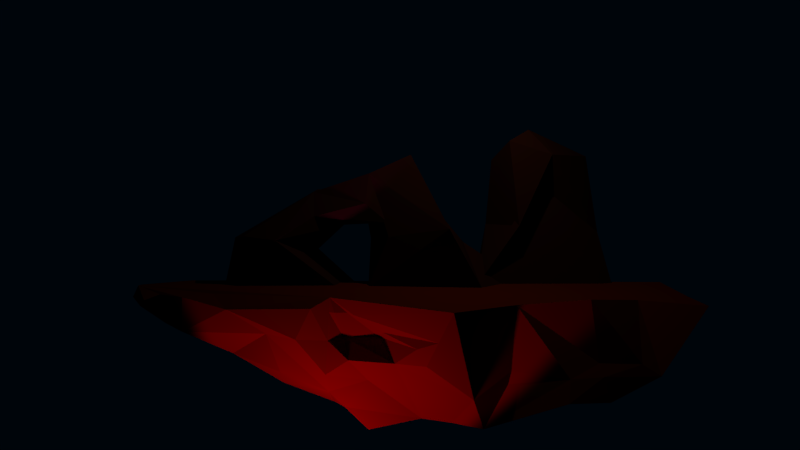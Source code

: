 # Source: planet.blend  (saved by Blender 2.67.0; exported with 4.5.12 LTS)
import bpy
from mathutils import Matrix  # noqa: F401  (used for matrix-valued properties, if any)

bpy.ops.wm.read_factory_settings(use_empty=True)
scene = bpy.context.scene
scene.name = 'Scene'

# ---- collections
col_collection_1 = bpy.data.collections.new('Collection 1'); scene.collection.children.link(col_collection_1)

# ---- materials (node trees are filled in below, after node groups)
mat_material_003 = bpy.data.materials.new('Material.003')
mat_material_003.alpha_threshold = 0.0
mat_material_003.use_transparent_shadow = False
mat_material_003.diffuse_color = (0.03968, 0.008387, 0.003316, 1.0)
mat_material_003.roughness = 0.5
mat_material_003.specular_intensity = 0.0
mat_material_003.line_color = (0.0, 0.0, 0.0, 1.0)
mat_material = bpy.data.materials.new('Material')
mat_material.alpha_threshold = 0.0
mat_material.use_transparent_shadow = False
mat_material.diffuse_color = (0.1282, 0.01125, 0.0, 1.0)
mat_material.roughness = 0.5
mat_material.specular_intensity = 0.0
mat_material.line_color = (0.0, 0.0, 0.0, 1.0)

# ---- material node trees

# ---- world
world_world = bpy.data.worlds.new('World'); scene.world = world_world
world_world.color = (0.0, 0.001438, 0.003095)
world_world.use_sun_shadow = False
world_world.sun_shadow_jitter_overblur = 0.0
world_world.cycles.sampling_method = 'MANUAL'
world_world.cycles.sample_map_resolution = 256

# ---- cameras
cam_camera = bpy.data.cameras.new('Camera')
cam_camera.clip_end = 100.0
cam_camera.lens = 35.0
cam_camera.sensor_width = 32.0
cam_camera.sensor_height = 18.0
cam_camera.ortho_scale = 7.314
cam_camera.dof.focus_distance = 0.0
cam_camera.dof.aperture_fstop = 128.0

# ---- lights
light_point = bpy.data.lights.new('Point', 'SPOT')
light_point.color = (0.5681, 0.0, 1.0)
light_point.transmission_factor = 0.0
light_point.energy = 596.0
light_point.shadow_buffer_clip_start = 0.5
light_point.shadow_soft_size = 0.1
light_point.shadow_maximum_resolution = 0.006
light_point.use_absolute_resolution = True
light_point.spot_size = 1.673
light_point.cycles.use_multiple_importance_sampling = False
light_lamp = bpy.data.lights.new('Lamp', 'AREA')
light_lamp.transmission_factor = 0.0
light_lamp.cutoff_distance = 30.0
light_lamp.energy = 21.21
light_lamp.shadow_buffer_clip_start = 1.001
light_lamp.shadow_soft_size = 0.1
light_lamp.shadow_maximum_resolution = 0.006
light_lamp.use_absolute_resolution = True
light_lamp.shape = 'RECTANGLE'
light_lamp.size = 0.1
light_lamp.size_y = 0.1
light_lamp.cycles.use_multiple_importance_sampling = False

# ---- meshes
me_cube_001 = bpy.data.meshes.new('Cube.001')
me_cube_001.from_pydata([(-0.4653, -1.0, -1.0), (-0.5071, 1.764, -1.0), (0.3315, 1.0, -1.0), (0.3315, -1.0, -1.0), (-0.4383, -1.159, 0.6791), (-0.6378, -0.4167, 1.04), (-0.07067, -0.2629, 1.33), (0.04987, -1.0, 1.0), (-0.6621, -1.014, -0.2429), (0.537, 0.4218, 0.07258), (0.3714, -0.6395, -0.08833), (-0.5716, 0.6995, -0.2984)], [], [(4, 5, 11, 1, 0, 8), (11, 9, 2), (9, 3, 2), (7, 4, 8), (0, 1, 2, 3), (7, 6, 5, 4), (6, 7, 9), (7, 10, 9), (0, 3, 8), (10, 7, 8), (3, 10, 8), (10, 3, 9), (5, 6, 9, 11), (1, 11, 2)])
me_cube_001.materials.append(mat_material_003)
me_cube_001.use_remesh_preserve_volume = False
me_cube_001.use_remesh_preserve_attributes = False
me_cube_001.use_mirror_vertex_groups = False
me_cube_001.update()
me_cube = bpy.data.meshes.new('Cube')
me_cube.from_pydata([(1.284, 1.0, -1.0), (0.9685, -0.8716, -1.139), (-1.0, -1.0, -1.0), (-1.0, 1.0, -1.0), (1.131, 4.541, 1.0), (0.3586, -3.551, 1.0), (-0.905, -4.239, 1.0), (-1.0, 4.325, 1.0), (0.0, -1.0, -1.0), (0.9525, -2.32, -0.184), (-0.9525, -2.619, 0.0), (0.215, -4.854, 0.751), (-2.384e-07, -3.182, 0.0), (-0.5, -1.0, -1.0), (0.9197, -2.555, 0.4478), (-0.9288, -3.429, 0.5), (-0.4525, -5.03, 1.0), (0.5, -1.0, -1.0), (0.9763, -1.523, -0.5), (-0.9763, -1.81, -0.5), (0.4428, -4.432, 1.0), (-0.4763, -3.952, 0.0), (0.4763, -3.198, 0.0), (-1.192e-07, -2.091, -0.5), (0.1625, -4.443, 0.4451), (-0.4644, -4.428, 0.5), (-0.4881, -2.639, -0.5), (0.4881, -2.34, -0.5), (0.8687, -3.951, 0.4601), (0.7935, -5.96e-08, -1.0), (1.898, 2.254, -0.3721), (0.8813, -3.213, 0.8387), (1.773, 0.495, 1.0), (0.9881, -1.261, -0.75), (1.04, -1.564, -0.1982), (1.535, 3.73, -0.03058), (1.308, 2.653, 1.127), (1.0, 0.5, -1.0), (0.6414, -1.528, 1.0), (0.3406, 4.433, 1.0), (-0.6788, -4.634, 1.0), (-0.9525, 0.04316, 1.0), (0.6788, -3.991, 1.0), (-0.2007, -5.115, 0.8254), (0.65, -4.637, 0.9366), (0.06714, -4.924, 1.079), (0.6849, 3.53, 1.0), (1.152, 1.507, 1.0), (1.284, 0.9988, -1.0), (1.819, 2.897, -0.3713), (1.331, -0.425, 0.07611), (1.499, 3.438, 0.147), (1.504, 0.8249, -0.4533), (1.236, 1.385, -0.2698), (1.713, 2.293, -0.04137), (1.711, 2.809, -0.0001542), (0.9874, -0.877, -0.2963), (0.4957, -1.481, -0.8205), (1.566, 2.757, 0.1774), (1.602, 0.08024, 0.1062), (1.511, 3.537, 0.08699), (1.254, 1.433, -0.0505), (1.102, -1.187, 0.06224), (1.503, -0.0688, 0.3569), (1.677, 0.2633, 0.5008), (1.048, -2.053, 0.3833), (-1.0, 1.098, -0.9413), (0.8693, -1.822, 0.8559), (0.8655, -1.548, 0.3271), (0.8276, -0.6977, 0.3834), (0.957, -0.6284, 0.4909), (0.7519, -1.296, 0.3621), (0.7543, -1.444, 0.77), (0.7796, -1.229, 0.7779), (0.8996, -1.107, 0.7617), (0.7187, -1.535, 0.7681)], [], [(0, 48, 37, 29, 1, 17, 8, 13, 2, 3), (20, 45, 44), (18, 34, 14, 9), (25, 16, 40, 6, 15), (2, 19, 10, 15, 6, 41, 7, 66, 3), (3, 30, 0), (26, 21, 10, 19), (27, 22, 12, 23), (28, 20, 44, 11, 24), (4, 39, 7, 41, 6, 40, 16, 45, 20, 42, 5, 38, 32, 47, 36, 46), (46, 35, 4), (21, 25, 15, 10), (12, 24, 25, 21), (24, 11, 43, 16, 25), (13, 26, 19, 2), (8, 23, 26, 13), (23, 12, 21, 26), (57, 27, 8), (57, 18, 27), (27, 18, 22), (22, 28, 24, 12), (14, 28, 22), (14, 31, 5, 42, 20, 28), (56, 18, 33), (44, 43, 11), (44, 45, 43), (45, 16, 43), (48, 0, 52, 29, 37), (29, 50, 56), (0, 30, 54, 53), (52, 0, 53), (49, 35, 60, 51, 55), (30, 49, 55, 54), (53, 54, 61), (52, 53, 61), (50, 52, 59), (55, 51, 58), (50, 59, 63), (54, 55, 58), (65, 14, 34), (14, 65, 31), (56, 62, 34), (56, 34, 18), (1, 29, 33), (29, 56, 33), (29, 52, 50), (32, 52, 47), (18, 9, 22), (17, 57, 8), (27, 23, 8), (9, 14, 22), (1, 33, 18, 57, 17), (36, 51, 46), (51, 60, 35, 46), (54, 47, 61), (59, 52, 64), (56, 50, 62), (59, 64, 63), (47, 52, 61), (51, 36, 58), (47, 54, 58, 36), (64, 32, 74, 70), (73, 69, 70, 74), (71, 72, 75, 68), (52, 32, 64), (67, 65, 68, 75), (69, 73, 72, 71), (39, 4, 66, 7), (4, 35, 49, 30, 3, 66), (38, 5, 31), (65, 67, 31), (67, 38, 31), (68, 65, 34), (69, 50, 63, 70), (50, 69, 71, 62), (62, 71, 68, 34), (63, 64, 70), (38, 67, 75), (38, 73, 74), (73, 38, 72), (72, 38, 75), (32, 38, 74)])
me_cube.materials.append(mat_material)
me_cube.use_remesh_preserve_volume = False
me_cube.use_remesh_preserve_attributes = False
me_cube.use_mirror_vertex_groups = False
me_cube.update()
me_cube_002 = bpy.data.meshes.new('Cube.002')
me_cube_002.from_pydata([(-0.2822, -1.0, -1.0), (-0.3239, 0.5919, -1.259), (0.3315, 1.0, -1.0), (0.3315, -1.0, -1.0), (-0.2551, -1.159, 0.6791), (-0.4701, 0.1588, 1.017), (-0.08655, -0.7695, 1.205), (0.04987, -1.0, 1.0), (-0.4789, -1.014, -0.2429), (0.1682, -0.4012, 0.944), (0.3714, -0.6395, -0.08833), (-0.0009347, 0.4821, 0.02786), (0.06528, -0.4133, 0.6433), (0.01666, -0.3571, 0.4564)], [], [(4, 5, 11, 1, 0, 8), (11, 9, 12), (9, 3, 12), (7, 4, 8), (0, 1, 2, 3), (7, 6, 5, 4), (6, 7, 9), (7, 10, 9), (0, 3, 8), (10, 7, 8), (3, 10, 8), (10, 3, 9), (5, 6, 9, 11), (1, 11, 2), (3, 2, 13, 12), (11, 12, 13), (2, 11, 13)])
me_cube_002.materials.append(mat_material_003)
me_cube_002.use_remesh_preserve_volume = False
me_cube_002.use_remesh_preserve_attributes = False
me_cube_002.use_mirror_vertex_groups = False
me_cube_002.update()
me_cube_003 = bpy.data.meshes.new('Cube.003')
me_cube_003.from_pydata([(-0.4653, -1.0, -1.0), (-0.5913, 1.268, -1.089), (0.3315, 1.0, -1.0), (0.3315, -1.0, -1.0), (-0.6884, 0.5397, 0.6611), (-0.3503, 2.625, -0.1612), (0.2896, 1.898, 0.152), (-0.06106, 0.5471, 0.6603), (-0.6621, -1.014, -0.2429), (0.6747, -0.02976, -0.1199), (0.3714, -0.6395, -0.08833), (-0.506, 0.5695, -0.4258), (0.02694, 1.101, 0.08404), (-0.5717, 0.9859, 0.2279), (0.3306, 0.6023, 0.2615), (-0.4445, 1.407, 0.6892), (-0.5419, 1.443, 0.3048), (0.04676, 1.549, 1.002), (-0.02307, 1.301, 0.2448), (0.3125, 1.498, 0.4907)], [], [(4, 15, 16, 5, 13, 11, 1, 0, 8), (11, 9, 2), (9, 3, 2), (7, 4, 8), (0, 1, 2, 3), (6, 5, 16), (6, 17, 19), (7, 10, 9), (0, 3, 8), (10, 7, 8), (3, 10, 8), (10, 3, 9), (5, 6, 12, 18), (1, 11, 2), (11, 13, 12), (6, 19, 14, 12), (9, 11, 12), (13, 5, 18, 12), (14, 9, 12), (4, 7, 15), (7, 17, 6, 16, 15), (17, 7, 9, 14, 19)])
me_cube_003.materials.append(mat_material_003)
me_cube_003.use_remesh_preserve_volume = False
me_cube_003.use_remesh_preserve_attributes = False
me_cube_003.use_mirror_vertex_groups = False
me_cube_003.update()

# ---- objects
ob_cube_001 = bpy.data.objects.new('Cube.001', me_cube_001)
ob_point = bpy.data.objects.new('Point', light_point)
ob_cube = bpy.data.objects.new('Cube', me_cube)
ob_lamp = bpy.data.objects.new('Lamp', light_lamp)
ob_camera = bpy.data.objects.new('Camera', cam_camera)
ob_cube_002 = bpy.data.objects.new('Cube.002', me_cube_002)
ob_cube_003 = bpy.data.objects.new('Cube.003', me_cube_003)

# ---- transforms, parenting, visibility, modifiers, constraints
ob_cube_001.location = (-0.6372, 0.04852, 1.993)
ob_cube_001.lineart.crease_threshold = 0.0
ob_point.location = (2.855, -1.767, -1.642)
ob_point.rotation_euler = (-2.587, -0.6191, -1.135)
ob_point.lineart.crease_threshold = 0.0
ob_cube.location = (0.0, 0.0, 0.0)
ob_cube.lock_rotations_4d = False
ob_cube.empty_display_type = 'ARROWS'
ob_cube.lineart.crease_threshold = 0.0
ob_lamp.location = (0.6065, 1.06, 5.925)
ob_lamp.rotation_euler = (0.1783, 0.1712, 1.745)
ob_lamp.lock_rotations_4d = False
ob_lamp.empty_display_type = 'ARROWS'
ob_lamp.color = (0.0, 0.0, 0.0, 0.0)
ob_lamp.lineart.crease_threshold = 0.0
ob_camera.location = (14.88, 0.0815, 3.845)
ob_camera.rotation_euler = (1.457, 0.0001197, 1.602)
ob_camera.lock_rotations_4d = False
ob_camera.empty_display_type = 'ARROWS'
ob_camera.color = (0.0, 0.0, 0.0, 0.0)
ob_camera.display_type = 'WIRE'
ob_camera.lineart.crease_threshold = 0.0
ob_cube_002.location = (-1.136, 2.568, 1.993)
ob_cube_002.rotation_euler = (-0.2177, 0.0, 0.0)
ob_cube_002.scale = (1.317, 1.317, 1.317)
ob_cube_002.lineart.crease_threshold = 0.0
ob_cube_003.location = (-0.6372, -2.501, 1.993)
ob_cube_003.lineart.crease_threshold = 0.0

# ---- collection membership
col_collection_1.objects.link(ob_cube_001)
col_collection_1.objects.link(ob_point)
col_collection_1.objects.link(ob_cube)
col_collection_1.objects.link(ob_lamp)
col_collection_1.objects.link(ob_camera)
col_collection_1.objects.link(ob_cube_002)
col_collection_1.objects.link(ob_cube_003)

# ---- scene / render settings (as saved in the file)
scene.camera = ob_camera
scene.frame_start = 1; scene.frame_end = 250; scene.frame_set(1)
scene.render.engine = 'BLENDER_EEVEE_NEXT'
scene.render.image_settings.color_mode = 'RGB'
scene.render.image_settings.compression = 90
scene.render.resolution_percentage = 50
scene.render.dither_intensity = 0.0
scene.cycles.use_denoising = False
scene.cycles.samples = 10
scene.cycles.sampling_pattern = 'TABULATED_SOBOL'
scene.cycles.light_sampling_threshold = 0.0
scene.cycles.use_adaptive_sampling = False
scene.cycles.use_light_tree = False
scene.cycles.blur_glossy = 0.0
scene.cycles.volume_bounces = 1
scene.cycles.pixel_filter_type = 'GAUSSIAN'
scene.cycles.sample_clamp_indirect = 0.0
scene.view_settings.view_transform = 'Standard'
bpy.context.view_layer.update()

